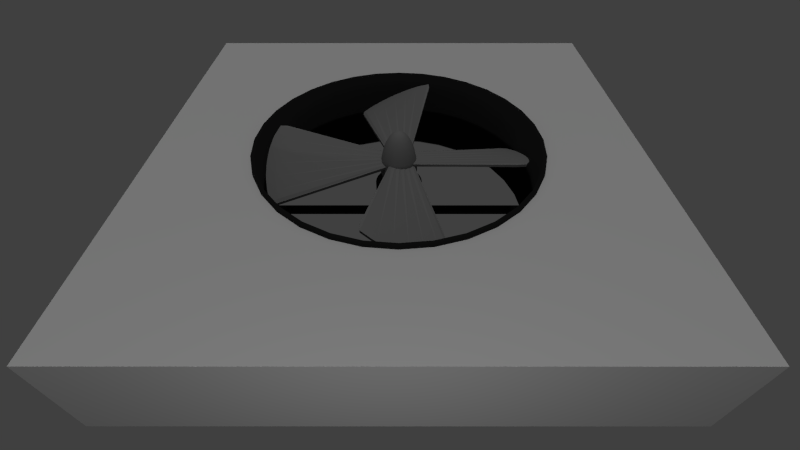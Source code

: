 # Source: pervane3.blend  (saved by Blender 2.66.1; exported with 4.5.12 LTS)
import bpy
from mathutils import Matrix  # noqa: F401  (used for matrix-valued properties, if any)

bpy.ops.wm.read_factory_settings(use_empty=True)
scene = bpy.context.scene
scene.name = 'Scene'

# ---- collections
col_collection_1 = bpy.data.collections.new('Collection 1'); scene.collection.children.link(col_collection_1)

# ---- materials (node trees are filled in below, after node groups)
mat_yuva = bpy.data.materials.new('yuva')
mat_yuva.alpha_threshold = 0.0
mat_yuva.use_transparent_shadow = False
mat_yuva.diffuse_color = (0.01599, 0.01599, 0.01599, 1.0)
mat_yuva.roughness = 0.5
mat_yuva.line_color = (0.0, 0.0, 0.0, 1.0)
mat_pervane = bpy.data.materials.new('pervane')
mat_pervane.alpha_threshold = 0.0
mat_pervane.use_transparent_shadow = False
mat_pervane.diffuse_color = (0.2529, 0.2529, 0.2529, 1.0)
mat_pervane.roughness = 0.5
mat_pervane.line_color = (0.0, 0.0, 0.0, 1.0)

# ---- material node trees

# ---- world
world_world = bpy.data.worlds.new('World'); scene.world = world_world
world_world.color = (0.05088, 0.05088, 0.05088)
world_world.use_sun_shadow = False
world_world.sun_shadow_jitter_overblur = 0.0
world_world.cycles.sampling_method = 'MANUAL'
world_world.cycles.sample_map_resolution = 256

# ---- cameras
cam_camera = bpy.data.cameras.new('Camera')
cam_camera.clip_end = 100.0
cam_camera.lens = 35.0
cam_camera.sensor_width = 64.0
cam_camera.sensor_height = 18.0
cam_camera.ortho_scale = 7.314
cam_camera.dof.focus_distance = 0.0
cam_camera.dof.aperture_fstop = 128.0

# ---- lights
light_point_001 = bpy.data.lights.new('Point.001', 'POINT')
light_point_001.transmission_factor = 0.0
light_point_001.energy = 100.0
light_point_001.shadow_buffer_clip_start = 0.5
light_point_001.shadow_soft_size = 0.1
light_point_001.shadow_maximum_resolution = 0.006
light_point_001.use_absolute_resolution = True
light_point_001.cycles.use_multiple_importance_sampling = False
light_sun = bpy.data.lights.new('Sun', 'SUN')
light_sun.transmission_factor = 0.0
light_sun.angle = 0.1993
light_sun.energy = 0.5
light_sun.shadow_buffer_clip_start = 0.5
light_sun.shadow_soft_size = 0.1
light_sun.shadow_cascade_max_distance = 1000.0
light_sun.cycles.use_multiple_importance_sampling = False

# ---- meshes
me_cube = bpy.data.meshes.new('Cube')
me_cube.from_pydata([(-1.0, 0.663, -1.0), (-1.0, 0.663, 1.0), (-1.0, 1.0, 1.0), (-1.0, 1.0, -1.0), (-1.0, -0.716, -1.0), (-1.0, -0.716, 1.0), (-0.657, 0.663, 1.0), (-0.657, 1.0, 1.0), (-0.657, 1.0, -1.0), (-0.657, 0.663, -1.0), (-1.0, -1.0, -1.0), (-1.0, -1.0, 1.0), (-0.657, -0.716, 1.0), (-0.657, -0.716, -1.0), (0.651, 0.663, 1.0), (0.651, 1.0, 1.0), (0.651, 1.0, -1.0), (0.651, 0.663, -1.0), (-0.657, -1.0, -1.0), (-0.657, -1.0, 1.0), (0.651, -0.716, 1.0), (-1.955e-07, -0.6, 1.0), (0.1171, -0.5885, 1.0), (0.2296, -0.5543, 1.0), (-0.1171, -0.5885, 1.0), (-0.2296, -0.5543, 1.0), (-0.3333, -0.4989, 1.0), (-0.4243, -0.4243, 1.0), (-0.4989, -0.3333, 1.0), (-0.5543, -0.2296, 1.0), (-0.5885, -0.1171, 1.0), (-0.6, 5.794e-07, 1.0), (-0.5885, 0.1171, 1.0), (-0.5543, 0.2296, 1.0), (-0.4989, 0.3333, 1.0), (-0.4243, 0.4243, 1.0), (-0.3333, 0.4989, 1.0), (-0.2296, 0.5543, 1.0), (-0.1171, 0.5885, 1.0), (0.0, 0.6, 1.0), (0.1171, 0.5885, 1.0), (0.2296, 0.5543, 1.0), (0.3333, 0.4989, 1.0), (0.4243, 0.4243, 1.0), (0.4989, 0.3333, 1.0), (0.5543, 0.2296, 1.0), (0.5885, 0.1171, 1.0), (0.6, 4.53e-08, 1.0), (0.5885, -0.1171, 1.0), (0.5543, -0.2296, 1.0), (0.4989, -0.3333, 1.0), (0.4243, -0.4243, 1.0), (0.3333, -0.4989, 1.0), (-0.6, 5.794e-07, -1.0), (-0.5885, 0.1171, -1.0), (-0.5543, 0.2296, -1.0), (-0.5885, -0.1171, -1.0), (-0.5543, -0.2296, -1.0), (-0.4989, -0.3333, -1.0), (-0.4243, -0.4243, -1.0), (-0.3333, -0.4989, -1.0), (-0.2296, -0.5543, -1.0), (-0.1171, -0.5885, -1.0), (0.651, -0.716, -1.0), (-0.4989, 0.3333, -1.0), (-1.955e-07, -0.6, -1.0), (0.1171, -0.5885, -1.0), (0.2296, -0.5543, -1.0), (0.3333, -0.4989, -1.0), (0.4243, -0.4243, -1.0), (0.4989, -0.3333, -1.0), (0.5543, -0.2296, -1.0), (0.5885, -0.1171, -1.0), (0.6, 4.53e-08, -1.0), (0.5885, 0.1171, -1.0), (0.5543, 0.2296, -1.0), (0.4989, 0.3333, -1.0), (0.4243, 0.4243, -1.0), (0.3333, 0.4989, -1.0), (0.2296, 0.5543, -1.0), (0.1171, 0.5885, -1.0), (0.0, 0.6, -1.0), (-0.1171, 0.5885, -1.0), (-0.2296, 0.5543, -1.0), (-0.3333, 0.4989, -1.0), (-0.4243, 0.4243, -1.0), (1.0, 0.663, 1.0), (1.0, 1.0, 1.0), (1.0, 1.0, -1.0), (1.0, 0.663, -1.0), (0.651, -1.0, -1.0), (0.651, -1.0, 1.0), (1.0, -0.716, 1.0), (1.0, -0.716, -1.0), (1.0, -1.0, -1.0), (1.0, -1.0, 1.0)], [], [(0, 1, 2, 3), (87, 88, 16, 15), (95, 94, 93, 92), (18, 19, 11, 10), (16, 88, 89, 17), (7, 2, 1, 6), (15, 16, 8, 7), (91, 90, 94, 95), (8, 16, 17, 9), (87, 15, 14, 86), (19, 18, 90, 91), (0, 9, 13, 4), (7, 8, 3, 2), (86, 14, 20, 92), (6, 1, 5, 12), (17, 89, 93, 63), (9, 0, 3, 8), (15, 7, 6, 14), (85, 64, 9), (9, 84, 85), (9, 83, 84), (9, 82, 83), (9, 81, 82), (9, 17, 81), (17, 80, 81), (17, 79, 80), (17, 78, 79), (17, 77, 78), (17, 76, 77), (17, 75, 76), (17, 74, 75), (17, 73, 74), (17, 63, 73), (63, 72, 73), (63, 71, 72), (63, 70, 71), (63, 69, 70), (63, 68, 69), (63, 67, 68), (63, 66, 67), (63, 65, 66), (63, 13, 62, 65), (64, 55, 9), (13, 61, 62), (13, 60, 61), (13, 59, 60), (13, 58, 59), (13, 57, 58), (13, 56, 57), (13, 53, 56), (55, 54, 9), (54, 53, 9), (13, 9, 53), (86, 89, 88, 87), (52, 23, 20), (20, 51, 52), (20, 50, 51), (20, 49, 50), (20, 48, 49), (20, 47, 48), (20, 14, 47), (14, 46, 47), (14, 45, 46), (14, 44, 45), (14, 43, 44), (14, 42, 43), (14, 41, 42), (14, 40, 41), (14, 39, 40), (14, 6, 39), (6, 38, 39), (6, 37, 38), (6, 36, 37), (6, 35, 36), (6, 34, 35), (6, 33, 34), (6, 32, 33), (6, 31, 32), (6, 12, 31), (12, 30, 31), (12, 29, 30), (12, 28, 29), (12, 27, 28), (12, 26, 27), (12, 25, 26), (12, 24, 25), (12, 20, 21, 24), (22, 21, 20), (23, 22, 20), (1, 0, 4, 5), (20, 12, 19, 91), (92, 93, 89, 86), (63, 93, 94, 90), (12, 5, 11, 19), (13, 63, 90, 18), (92, 20, 91, 95), (10, 11, 5, 4), (4, 13, 18, 10), (80, 40, 39, 81), (79, 41, 40, 80), (78, 42, 41, 79), (77, 43, 42, 78), (76, 44, 43, 77), (75, 45, 44, 76), (74, 46, 45, 75), (73, 47, 46, 74), (72, 48, 47, 73), (71, 49, 48, 72), (70, 50, 49, 71), (69, 51, 50, 70), (68, 52, 51, 69), (67, 23, 52, 68), (66, 22, 23, 67), (65, 21, 22, 66), (62, 24, 21, 65), (61, 25, 24, 62), (60, 26, 25, 61), (59, 27, 26, 60), (58, 28, 27, 59), (57, 29, 28, 58), (56, 30, 29, 57), (53, 31, 30, 56), (54, 32, 31, 53), (55, 33, 32, 54), (64, 34, 33, 55), (85, 35, 34, 64), (84, 36, 35, 85), (83, 37, 36, 84), (38, 82, 81, 39), (82, 38, 37, 83)])
me_cube.use_remesh_preserve_volume = False
me_cube.use_remesh_preserve_attributes = False
me_cube.use_mirror_vertex_groups = False
me_cube.update()
me_cube_005 = bpy.data.meshes.new('Cube.005')
me_cube_005.from_pydata([(0.03333, -30.0, -1.0), (-0.03333, -30.0, -1.0), (-0.03333, 30.0, -1.0), (0.03333, 30.0, -1.0), (0.03333, -30.0, 1.0), (-0.03333, -30.0, 1.0), (-0.03333, 30.0, 1.0), (0.03333, 30.0, 1.0), (-1.0, -1.0, -1.0), (-1.0, 1.0, -1.0), (1.0, 1.0, -1.0), (1.0, -1.0, -1.0), (-1.0, -1.0, 1.0), (-1.0, 1.0, 1.0), (1.0, 1.0, 1.0), (1.0, -1.0, 1.0), (-0.001208, 30.0, -0.1729), (-0.001208, 30.0, 39.83), (0.1939, 29.42, -0.1729), (0.1939, 29.42, 39.83), (0.3815, 27.72, -0.1729), (0.3815, 27.72, 39.83), (0.5544, 24.94, -0.1729), (0.5544, 24.94, 39.83), (0.7059, 21.21, -0.1729), (0.7059, 21.21, 39.83), (0.8303, 16.67, -0.1729), (0.8303, 16.67, 39.83), (0.9227, 11.48, -0.1729), (0.9227, 11.48, 39.83), (0.9796, 5.853, -0.1729), (0.9796, 5.853, 39.83), (0.9988, 2.265e-06, -0.1729), (0.9988, 2.265e-06, 39.83), (0.9796, -5.853, -0.1729), (0.9796, -5.853, 39.83), (0.9227, -11.48, -0.1729), (0.9227, -11.48, 39.83), (0.8303, -16.67, -0.1729), (0.8303, -16.67, 39.83), (0.7059, -21.21, -0.1729), (0.7059, -21.21, 39.83), (0.5544, -24.94, -0.1729), (0.5544, -24.94, 39.83), (0.3815, -27.72, -0.1729), (0.3815, -27.72, 39.83), (0.1939, -29.42, -0.1729), (0.1939, -29.42, 39.83), (-0.001208, -30.0, -0.1729), (-0.001208, -30.0, 39.83), (-0.1963, -29.42, -0.1729), (-0.1963, -29.42, 39.83), (-0.3839, -27.72, -0.1729), (-0.3839, -27.72, 39.83), (-0.5568, -24.94, -0.1729), (-0.5568, -24.94, 39.83), (-0.7083, -21.21, -0.1729), (-0.7083, -21.21, 39.83), (-0.8327, -16.67, -0.1729), (-0.8327, -16.67, 39.83), (-0.9251, -11.48, -0.1729), (-0.9251, -11.48, 39.83), (-0.982, -5.853, -0.1729), (-0.982, -5.853, 39.83), (-1.001, 2.897e-05, -0.1729), (-1.001, 2.897e-05, 39.83), (-0.982, 5.853, -0.1729), (-0.982, 5.853, 39.83), (-0.9251, 11.48, -0.1729), (-0.9251, 11.48, 39.83), (-0.8327, 16.67, -0.1729), (-0.8327, 16.67, 39.83), (-0.7083, 21.21, -0.1729), (-0.7083, 21.21, 39.83), (-0.5568, 24.94, -0.1729), (-0.5568, 24.94, 39.83), (-0.3839, 27.72, -0.1729), (-0.3839, 27.72, 39.83), (-0.1963, 29.42, -0.1729), (-0.1963, 29.42, 39.83), (-0.001208, 29.23, 39.83), (0.1889, 28.67, 39.83), (0.3717, 27.01, 39.83), (0.5402, 24.31, 39.83), (0.6878, 20.67, 39.83), (0.809, 16.24, 39.83), (0.8991, 11.19, 39.83), (0.9545, 5.703, 39.83), (0.9732, 2.425e-06, 39.83), (0.9545, -5.703, 39.83), (0.8991, -11.19, 39.83), (0.809, -16.24, 39.83), (0.6878, -20.67, 39.83), (0.5402, -24.31, 39.83), (0.3717, -27.01, 39.83), (0.1889, -28.67, 39.83), (-0.001208, -29.23, 39.83), (-0.1913, -28.67, 39.83), (-0.3741, -27.01, 39.83), (-0.5426, -24.31, 39.83), (-0.6903, -20.67, 39.83), (-0.8114, -16.24, 39.83), (-0.9015, -11.19, 39.83), (-0.9569, -5.703, 39.83), (-0.9757, 2.845e-05, 39.83), (-0.9569, 5.703, 39.83), (-0.9015, 11.19, 39.83), (-0.8114, 16.24, 39.83), (-0.6903, 20.67, 39.83), (-0.5426, 24.31, 39.83), (-0.3741, 27.01, 39.83), (-0.1913, 28.67, 39.83), (-0.1913, 28.67, -0.1729), (-0.3741, 27.01, -0.1729), (-0.5426, 24.31, -0.1729), (-0.6903, 20.67, -0.1729), (-0.8114, 16.24, -0.1729), (-0.9015, 11.19, -0.1729), (-0.9569, 5.703, -0.1729), (-0.9757, 2.845e-05, -0.1729), (-0.9569, -5.703, -0.1729), (-0.9015, -11.19, -0.1729), (-0.8114, -16.24, -0.1729), (-0.6903, -20.67, -0.1729), (-0.5426, -24.31, -0.1729), (-0.3741, -27.01, -0.1729), (-0.1913, -28.67, -0.1729), (-0.001208, -29.23, -0.1729), (0.1889, -28.67, -0.1729), (0.3717, -27.01, -0.1729), (0.5402, -24.31, -0.1729), (0.6878, -20.67, -0.1729), (0.809, -16.24, -0.1729), (0.8991, -11.19, -0.1729), (0.9545, -5.703, -0.1729), (0.9732, 2.425e-06, -0.1729), (0.9545, 5.703, -0.1729), (0.8991, 11.19, -0.1729), (0.809, 16.24, -0.1729), (0.6878, 20.67, -0.1729), (0.5402, 24.31, -0.1729), (0.3717, 27.01, -0.1729), (0.1889, 28.67, -0.1729), (-0.001208, 29.23, -0.1729), (-0.08618, 2.542e-07, 19.47), (-0.08453, 0.5044, 19.47), (-0.07962, 0.9894, 19.47), (-0.07166, 1.436, 19.47), (-0.06094, 1.828, 19.47), (-0.04788, 2.15, 19.47), (-0.03298, 2.389, 19.47), (-0.01681, 2.536, 19.47), (4.14e-08, 2.586, 19.47), (0.01681, 2.536, 19.47), (0.03298, 2.389, 19.47), (0.04788, 2.15, 19.47), (0.06094, 1.828, 19.47), (0.07166, 1.436, 19.47), (0.07962, 0.9894, 19.47), (0.08453, 0.5044, 19.47), (0.08618, -1.545e-08, 19.47), (0.08453, -0.5044, 19.47), (0.07962, -0.9894, 19.47), (0.07166, -1.436, 19.47), (0.06094, -1.828, 19.47), (0.04788, -2.15, 19.47), (0.03298, -2.389, 19.47), (0.01681, -2.536, 19.47), (2.598e-08, -2.586, 19.47), (-0.01681, -2.536, 19.47), (-0.03298, -2.389, 19.47), (-0.04788, -2.15, 19.47), (-0.06094, -1.828, 19.47), (-0.07166, -1.436, 19.47), (-0.07962, -0.9894, 19.47), (-0.08453, -0.5044, 19.47), (-0.1717, -1.254e-07, 17.56), (-0.1684, 1.005, 17.56), (-0.1586, 1.971, 17.56), (-0.1427, 2.861, 17.56), (-0.1214, 3.642, 17.56), (-0.09537, 4.282, 17.56), (-0.06569, 4.758, 17.56), (-0.03349, 5.051, 17.56), (5.117e-08, 5.15, 17.56), (0.03349, 5.051, 17.56), (0.06569, 4.758, 17.56), (0.09537, 4.282, 17.56), (0.1214, 3.642, 17.56), (0.1427, 2.861, 17.56), (0.1586, 1.971, 17.56), (0.1684, 1.005, 17.56), (0.1717, -6.626e-07, 17.56), (0.1684, -1.005, 17.56), (0.1586, -1.971, 17.56), (0.1427, -2.861, 17.56), (0.1214, -3.642, 17.56), (0.09537, -4.282, 17.56), (0.06569, -4.758, 17.56), (0.03349, -5.051, 17.56), (2.047e-08, -5.15, 17.56), (-0.03349, -5.051, 17.56), (-0.06569, -4.758, 17.56), (-0.09537, -4.282, 17.56), (-0.1214, -3.642, 17.56), (-0.1427, -2.861, 17.56), (-0.1586, -1.971, 17.56), (-0.1684, -1.005, 17.56), (-0.1717, -1.254e-07, 3.31), (-0.1684, 1.005, 3.31), (-0.1586, 1.971, 3.31), (-0.1427, 2.861, 3.31), (-0.1214, 3.642, 3.31), (-0.09537, 4.282, 3.31), (-0.06569, 4.758, 3.31), (-0.03349, 5.051, 3.31), (4.775e-08, 5.15, 3.31), (0.03349, 5.051, 3.31), (0.06569, 4.758, 3.31), (0.09537, 4.282, 3.31), (0.1214, 3.642, 3.31), (0.1427, 2.861, 3.31), (0.1586, 1.971, 3.31), (0.1684, 1.005, 3.31), (0.1717, -6.626e-07, 3.31), (0.1684, -1.005, 3.31), (0.1586, -1.971, 3.31), (0.1427, -2.861, 3.31), (0.1214, -3.642, 3.31), (0.09537, -4.282, 3.31), (0.06569, -4.758, 3.31), (0.03349, -5.051, 3.31), (1.705e-08, -5.15, 3.31), (-0.03349, -5.051, 3.31), (-0.06569, -4.758, 3.31), (-0.09537, -4.282, 3.31), (-0.1214, -3.642, 3.31), (-0.1427, -2.861, 3.31), (-0.1586, -1.971, 3.31), (-0.1684, -1.005, 3.31), (-0.0981, 2.285e-07, 0.5005), (-0.09621, 0.5741, 0.5005), (-0.09063, 1.126, 0.5005), (-0.08156, 1.635, 0.5005), (-0.06936, 2.081, 0.5005), (-0.0545, 2.447, 0.5005), (-0.03754, 2.719, 0.5005), (-0.01914, 2.886, 0.5005), (4.197e-08, 2.943, 0.5005), (0.01914, 2.886, 0.5005), (0.03754, 2.719, 0.5005), (0.0545, 2.447, 0.5005), (0.06936, 2.081, 0.5005), (0.08156, 1.635, 0.5005), (0.09063, 1.126, 0.5005), (0.09621, 0.5741, 0.5005), (0.0981, -7.849e-08, 0.5005), (0.09621, -0.5741, 0.5005), (0.09063, -1.126, 0.5005), (0.08156, -1.635, 0.5005), (0.06936, -2.081, 0.5005), (0.0545, -2.447, 0.5005), (0.03754, -2.719, 0.5005), (0.01914, -2.886, 0.5005), (2.443e-08, -2.943, 0.5005), (-0.01914, -2.886, 0.5005), (-0.03754, -2.719, 0.5005), (-0.0545, -2.447, 0.5005), (-0.06936, -2.081, 0.5005), (-0.08156, -1.635, 0.5005), (-0.09063, -1.126, 0.5005), (-0.09621, -0.5741, 0.5005), (-0.03527, 4.804e-07, 19.47), (-0.0346, 0.2064, 19.47), (-0.03259, 0.405, 19.47), (-0.02933, 0.5879, 19.47), (-0.02494, 0.7483, 19.47), (-0.0196, 0.8799, 19.47), (-0.0135, 0.9777, 19.47), (-0.006882, 1.038, 19.47), (3.557e-08, 1.058, 19.47), (0.006882, 1.038, 19.47), (0.0135, 0.9777, 19.47), (0.0196, 0.8799, 19.47), (0.02494, 0.7483, 19.47), (0.02933, 0.5879, 19.47), (0.03259, 0.405, 19.47), (0.0346, 0.2064, 19.47), (0.03527, 3.7e-07, 19.47), (0.0346, -0.2064, 19.47), (0.03259, -0.405, 19.47), (0.02933, -0.5879, 19.47), (0.02494, -0.7483, 19.47), (0.0196, -0.8799, 19.47), (0.0135, -0.9777, 19.47), (0.006882, -1.038, 19.47), (2.927e-08, -1.058, 19.47), (-0.006882, -1.038, 19.47), (-0.0135, -0.9777, 19.47), (-0.0196, -0.8799, 19.47), (-0.02494, -0.7483, 19.47), (-0.02933, -0.5879, 19.47), (-0.03259, -0.405, 19.47), (-0.0346, -0.2064, 19.47), (-0.03527, 4.804e-07, 21.21), (-0.0346, 0.2064, 21.21), (-0.03259, 0.405, 21.21), (-0.02933, 0.5879, 21.21), (-0.02494, 0.7483, 21.21), (-0.0196, 0.8799, 21.21), (-0.0135, 0.9777, 21.21), (-0.006882, 1.038, 21.21), (3.742e-08, 1.058, 21.21), (0.006882, 1.038, 21.21), (0.0135, 0.9777, 21.21), (0.0196, 0.8799, 21.21), (0.02494, 0.7483, 21.21), (0.02933, 0.5879, 21.21), (0.03259, 0.405, 21.21), (0.0346, 0.2064, 21.21), (0.03527, 3.7e-07, 21.21), (0.0346, -0.2064, 21.21), (0.03259, -0.405, 21.21), (0.02933, -0.5879, 21.21), (0.02494, -0.7483, 21.21), (0.0196, -0.8799, 21.21), (0.0135, -0.9777, 21.21), (0.006882, -1.038, 21.21), (3.111e-08, -1.058, 21.21), (-0.006882, -1.038, 21.21), (-0.0135, -0.9777, 21.21), (-0.0196, -0.8799, 21.21), (-0.02494, -0.7483, 21.21), (-0.02933, -0.5879, 21.21), (-0.03259, -0.405, 21.21), (-0.0346, -0.2064, 21.21)], [(105, 64)], [(4, 5, 1, 0), (5, 6, 2, 1), (6, 7, 3, 2), (7, 4, 0, 3), (0, 1, 2, 3), (7, 6, 5, 4), (12, 13, 9, 8), (13, 14, 10, 9), (14, 15, 11, 10), (15, 12, 8, 11), (8, 9, 10, 11), (15, 14, 13, 12), (16, 17, 19, 18), (18, 19, 21, 20), (20, 21, 23, 22), (22, 23, 25, 24), (24, 25, 27, 26), (26, 27, 29, 28), (28, 29, 31, 30), (30, 31, 33, 32), (32, 33, 35, 34), (34, 35, 37, 36), (36, 37, 39, 38), (38, 39, 41, 40), (40, 41, 43, 42), (42, 43, 45, 44), (44, 45, 47, 46), (46, 47, 49, 48), (48, 49, 51, 50), (50, 51, 53, 52), (52, 53, 55, 54), (54, 55, 57, 56), (56, 57, 59, 58), (58, 59, 61, 60), (60, 61, 63, 62), (62, 63, 65, 64), (64, 65, 67, 66), (66, 67, 69, 68), (68, 69, 71, 70), (70, 71, 73, 72), (72, 73, 75, 74), (74, 75, 77, 76), (31, 29, 86, 87), (78, 79, 17, 16), (76, 77, 79, 78), (104, 103, 120, 119), (69, 67, 105, 106), (45, 43, 93, 94), (21, 19, 81, 82), (59, 57, 100, 101), (35, 33, 88, 89), (73, 71, 107, 108), (49, 47, 95, 96), (25, 23, 83, 84), (63, 61, 102, 103), (19, 17, 80, 81), (39, 37, 90, 91), (77, 75, 109, 110), (53, 51, 97, 98), (29, 27, 85, 86), (67, 65, 104, 105), (43, 41, 92, 93), (17, 79, 111, 80), (57, 55, 99, 100), (33, 31, 87, 88), (71, 69, 106, 107), (47, 45, 94, 95), (23, 21, 82, 83), (61, 59, 101, 102), (37, 35, 89, 90), (75, 73, 108, 109), (51, 49, 96, 97), (27, 25, 84, 85), (65, 63, 103, 104), (41, 39, 91, 92), (79, 77, 110, 111), (55, 53, 98, 99), (109, 108, 115, 114), (83, 82, 141, 140), (88, 87, 136, 135), (93, 92, 131, 130), (98, 97, 126, 125), (103, 102, 121, 120), (108, 107, 116, 115), (82, 81, 142, 141), (87, 86, 137, 136), (92, 91, 132, 131), (97, 96, 127, 126), (102, 101, 122, 121), (107, 106, 117, 116), (80, 111, 112, 143), (81, 80, 143, 142), (86, 85, 138, 137), (91, 90, 133, 132), (96, 95, 128, 127), (101, 100, 123, 122), (106, 105, 118, 117), (111, 110, 113, 112), (85, 84, 139, 138), (90, 89, 134, 133), (95, 94, 129, 128), (100, 99, 124, 123), (105, 104, 119, 118), (110, 109, 114, 113), (84, 83, 140, 139), (89, 88, 135, 134), (94, 93, 130, 129), (99, 98, 125, 124), (137, 28, 30, 136), (138, 26, 28, 137), (139, 24, 26, 138), (140, 22, 24, 139), (141, 20, 22, 140), (142, 18, 20, 141), (143, 16, 18, 142), (112, 78, 16, 143), (113, 76, 78, 112), (114, 74, 76, 113), (115, 72, 74, 114), (116, 70, 72, 115), (117, 68, 70, 116), (118, 66, 68, 117), (119, 64, 66, 118), (120, 62, 64, 119), (121, 60, 62, 120), (122, 58, 60, 121), (123, 56, 58, 122), (124, 54, 56, 123), (125, 52, 54, 124), (126, 50, 52, 125), (127, 48, 50, 126), (128, 46, 48, 127), (129, 44, 46, 128), (130, 42, 44, 129), (131, 40, 42, 130), (132, 38, 40, 131), (133, 36, 38, 132), (134, 34, 36, 133), (135, 32, 34, 134), (136, 30, 32, 135), (170, 169, 297, 298), (168, 169, 201, 200), (203, 204, 236, 235), (163, 164, 196, 195), (158, 159, 191, 190), (153, 154, 186, 185), (148, 149, 181, 180), (174, 175, 207, 206), (169, 170, 202, 201), (164, 165, 197, 196), (159, 160, 192, 191), (154, 155, 187, 186), (149, 150, 182, 181), (144, 145, 177, 176), (175, 144, 176, 207), (170, 171, 203, 202), (165, 166, 198, 197), (160, 161, 193, 192), (155, 156, 188, 187), (150, 151, 183, 182), (145, 146, 178, 177), (171, 172, 204, 203), (166, 167, 199, 198), (161, 162, 194, 193), (156, 157, 189, 188), (151, 152, 184, 183), (146, 147, 179, 178), (172, 173, 205, 204), (167, 168, 200, 199), (162, 163, 195, 194), (157, 158, 190, 189), (152, 153, 185, 184), (147, 148, 180, 179), (173, 174, 206, 205), (238, 239, 271, 270), (198, 199, 231, 230), (193, 194, 226, 225), (188, 189, 221, 220), (183, 184, 216, 215), (178, 179, 211, 210), (204, 205, 237, 236), (199, 200, 232, 231), (194, 195, 227, 226), (189, 190, 222, 221), (184, 185, 217, 216), (179, 180, 212, 211), (205, 206, 238, 237), (200, 201, 233, 232), (195, 196, 228, 227), (190, 191, 223, 222), (185, 186, 218, 217), (180, 181, 213, 212), (206, 207, 239, 238), (201, 202, 234, 233), (196, 197, 229, 228), (191, 192, 224, 223), (186, 187, 219, 218), (181, 182, 214, 213), (176, 177, 209, 208), (207, 176, 208, 239), (202, 203, 235, 234), (197, 198, 230, 229), (192, 193, 225, 224), (187, 188, 220, 219), (182, 183, 215, 214), (177, 178, 210, 209), (241, 242, 243, 244, 245, 246, 247, 248, 249, 250, 251, 252, 253, 254, 255, 256, 257, 258, 259, 260, 261, 262, 263, 264, 265, 266, 267, 268, 269, 270, 271, 240), (233, 234, 266, 265), (228, 229, 261, 260), (223, 224, 256, 255), (218, 219, 251, 250), (213, 214, 246, 245), (208, 209, 241, 240), (239, 208, 240, 271), (234, 235, 267, 266), (229, 230, 262, 261), (224, 225, 257, 256), (219, 220, 252, 251), (214, 215, 247, 246), (209, 210, 242, 241), (235, 236, 268, 267), (230, 231, 263, 262), (225, 226, 258, 257), (220, 221, 253, 252), (215, 216, 248, 247), (210, 211, 243, 242), (236, 237, 269, 268), (231, 232, 264, 263), (226, 227, 259, 258), (221, 222, 254, 253), (216, 217, 249, 248), (211, 212, 244, 243), (237, 238, 270, 269), (232, 233, 265, 264), (227, 228, 260, 259), (222, 223, 255, 254), (217, 218, 250, 249), (212, 213, 245, 244), (275, 274, 306, 307), (165, 164, 292, 293), (160, 159, 287, 288), (155, 154, 282, 283), (150, 149, 277, 278), (145, 144, 272, 273), (144, 175, 303, 272), (171, 170, 298, 299), (166, 165, 293, 294), (161, 160, 288, 289), (156, 155, 283, 284), (151, 150, 278, 279), (146, 145, 273, 274), (172, 171, 299, 300), (167, 166, 294, 295), (162, 161, 289, 290), (157, 156, 284, 285), (152, 151, 279, 280), (147, 146, 274, 275), (173, 172, 300, 301), (168, 167, 295, 296), (163, 162, 290, 291), (158, 157, 285, 286), (153, 152, 280, 281), (148, 147, 275, 276), (174, 173, 301, 302), (169, 168, 296, 297), (164, 163, 291, 292), (159, 158, 286, 287), (154, 153, 281, 282), (149, 148, 276, 277), (175, 174, 302, 303), (306, 305, 304, 335, 334, 333, 332, 331, 330, 329, 328, 327, 326, 325, 324, 323, 322, 321, 320, 319, 318, 317, 316, 315, 314, 313, 312, 311, 310, 309, 308, 307), (301, 300, 332, 333), (296, 295, 327, 328), (291, 290, 322, 323), (286, 285, 317, 318), (281, 280, 312, 313), (276, 275, 307, 308), (302, 301, 333, 334), (297, 296, 328, 329), (292, 291, 323, 324), (287, 286, 318, 319), (282, 281, 313, 314), (277, 276, 308, 309), (303, 302, 334, 335), (298, 297, 329, 330), (293, 292, 324, 325), (288, 287, 319, 320), (283, 282, 314, 315), (278, 277, 309, 310), (273, 272, 304, 305), (272, 303, 335, 304), (299, 298, 330, 331), (294, 293, 325, 326), (289, 288, 320, 321), (284, 283, 315, 316), (279, 278, 310, 311), (274, 273, 305, 306), (300, 299, 331, 332), (295, 294, 326, 327), (290, 289, 321, 322), (285, 284, 316, 317), (280, 279, 311, 312)])
me_cube_005.polygons.foreach_set('use_smooth', [0, 0, 0, 0, 0, 0, 0, 0, 0, 0, 0, 0, 1, 1, 1, 1, 1, 1, 1, 1, 1, 1, 1, 1, 1, 1, 1, 1, 1, 1, 1, 1, 1, 1, 1, 1, 1, 1, 1, 1, 1, 1, 1, 1, 1, 1, 1, 1, 1, 1, 1, 1, 1, 1, 1, 1, 1, 1, 1, 1, 1, 1, 1, 1, 1, 1, 1, 1, 1, 1, 1, 1, 1, 1, 1, 1, 1, 1, 1, 1, 1, 1, 1, 1, 1, 1, 1, 1, 1, 1, 1, 1, 1, 1, 1, 1, 1, 1, 1, 1, 1, 1, 1, 1, 1, 1, 1, 1, 1, 1, 1, 1, 1, 1, 1, 1, 1, 1, 1, 1, 1, 1, 1, 1, 1, 1, 1, 1, 1, 1, 1, 1, 1, 1, 1, 1, 1, 1, 1, 1, 1, 1, 1, 1, 1, 1, 1, 1, 1, 1, 1, 1, 1, 1, 1, 1, 1, 1, 1, 1, 1, 1, 1, 1, 1, 1, 1, 1, 1, 1, 1, 1, 1, 1, 1, 1, 1, 1, 1, 1, 1, 1, 1, 1, 1, 1, 1, 1, 1, 1, 1, 1, 1, 1, 1, 1, 1, 1, 1, 1, 1, 1, 1, 1, 1, 1, 1, 1, 1, 1, 1, 1, 1, 1, 1, 1, 1, 1, 1, 1, 1, 1, 1, 1, 1, 1, 1, 1, 1, 1, 1, 1, 1, 1, 1, 1, 1, 1, 1, 1, 1, 1, 1, 1, 1, 1, 1, 1, 1, 1, 1, 1, 1, 1, 1, 1, 1, 1, 1, 1, 1, 1, 1, 1, 1, 1, 1, 1, 1, 1, 1, 1, 1, 1, 1, 1, 1, 1, 1, 1, 1, 1, 1, 1, 1, 1, 1, 1, 1, 1, 1, 1, 1, 1, 1, 1, 1, 1, 1, 1, 1, 1])
me_cube_005.materials.append(mat_yuva)
me_cube_005.use_remesh_preserve_volume = False
me_cube_005.use_remesh_preserve_attributes = False
me_cube_005.use_mirror_vertex_groups = False
me_cube_005.update()
me_sphere = bpy.data.meshes.new('Sphere')
me_sphere.from_pydata([(6.539, -1.127, 0.531), (6.539, -1.127, 0.5879), (6.27, -1.657, 0.6894), (6.27, -1.657, 0.6324), (5.886, -1.682, 0.6321), (5.886, -1.682, 0.6835), (0.4735, -0.4711, 0.3257), (0.4735, -0.4711, 0.2703), (0.1677, 0.6213, 0.2364), (0.1677, 0.6213, 0.3191), (0.1677, 0.636, 0.3191), (0.1677, 0.636, 0.2364), (0.4027, 0.7949, 0.2298), (0.4027, 0.7949, 0.2923), (6.036, 2.534, -0.1096), (6.036, 2.534, -0.1662), (0.3692, -0.3359, 0.236), (6.112, -1.067, 0.4908), (5.897, -1.538, 0.5789), (0.2999, -0.3359, 0.2365), (6.112, -1.067, 0.5908), (0.3692, -0.3359, 0.336), (0.2999, -0.3359, 0.3365), (5.897, -1.538, 0.6789), (6.35, 2.518, -0.1666), (6.35, 2.518, -0.1096), (6.577, 1.989, -0.008258), (6.577, 1.989, -0.0652), (6.64, 1.789, -0.02696), (6.64, 1.789, 0.02988), (6.748, 1.26, 0.1312), (6.748, 1.26, 0.07432), (6.774, 1.06, 0.1126), (6.774, 1.06, 0.1694), (6.805, 0.531, 0.2706), (6.805, 0.531, 0.2138), (6.804, 0.331, 0.2521), (6.804, 0.331, 0.3089), (6.766, -0.1981, 0.4102), (6.766, -0.1981, 0.3534), (6.736, -0.398, 0.3916), (6.736, -0.398, 0.4484), (6.612, -0.9272, 0.5497), (6.612, -0.9272, 0.4929), (0.1677, -0.311, 0.2369), (0.1677, -0.311, 0.3185), (0.1677, -0.3069, 0.3185), (0.1677, -0.3069, 0.2369), (0.1677, -0.1234, 0.2369), (0.1677, -0.1234, 0.3185), (0.1677, -0.1214, 0.3183), (0.1677, -0.1214, 0.2371), (0.1677, 0.06609, 0.2371), (0.1677, 0.06609, 0.3183), (0.1677, 0.06609, 0.3183), (0.1677, 0.06609, 0.2371), (0.1677, 0.2536, 0.2371), (0.1677, 0.2536, 0.3183), (0.1677, 0.2597, 0.319), (0.1677, 0.2597, 0.2365), (0.1677, 0.4351, 0.2365), (0.1677, 0.4351, 0.319), (0.1677, 0.4485, 0.3191), (0.1677, 0.4485, 0.2364), (0.2852, 0.6649, 0.2194), (5.952, 2.332, -0.1474), (6.12, 1.907, -0.06866), (0.3407, 0.6649, 0.2198), (0.3407, 0.4775, 0.2198), (6.17, 1.671, -0.02321), (6.265, 1.175, 0.06898), (0.4511, 0.4766, 0.221), (0.4511, 0.2879, 0.221), (6.276, 1.022, 0.09823), (6.313, 0.4579, 0.2036), (0.633, 0.2745, 0.2266), (0.633, 0.08318, 0.2266), (6.311, 0.3634, 0.2217), (6.281, -0.2165, 0.3301), (0.5103, 0.05309, 0.2341), (0.5103, -0.1365, 0.2341), (6.269, -0.3395, 0.3537), (6.163, -0.8722, 0.4533), (0.3692, -0.1454, 0.236), (5.952, 2.332, -0.04741), (0.2852, 0.6649, 0.3194), (0.3407, 0.6649, 0.3198), (6.12, 1.907, 0.03134), (6.17, 1.671, 0.07679), (0.3407, 0.4775, 0.3198), (0.4511, 0.4766, 0.321), (6.265, 1.175, 0.169), (6.276, 1.022, 0.1982), (0.4511, 0.2879, 0.321), (0.633, 0.2745, 0.3266), (6.313, 0.4579, 0.3036), (6.311, 0.3634, 0.3217), (0.633, 0.08318, 0.3266), (0.5103, 0.05309, 0.3341), (6.281, -0.2165, 0.4301), (6.269, -0.3395, 0.4537), (0.5103, -0.1365, 0.3341), (0.3692, -0.1454, 0.336), (6.163, -0.8722, 0.5533), (1.163, 6.623, 0.531), (1.163, 6.623, 0.5879), (1.693, 6.355, 0.6894), (1.693, 6.355, 0.6324), (1.718, 5.971, 0.6321), (1.718, 5.971, 0.6835), (0.5075, 0.5581, 0.3257), (0.5075, 0.5581, 0.2703), (-0.5849, 0.2523, 0.2364), (-0.5849, 0.2523, 0.3191), (-0.5996, 0.2523, 0.3191), (-0.5996, 0.2523, 0.2364), (-0.7586, 0.4873, 0.2298), (-0.7586, 0.4873, 0.2923), (-2.498, 6.12, -0.1096), (-2.498, 6.12, -0.1662), (0.3722, 0.4538, 0.236), (1.103, 6.196, 0.4908), (1.574, 5.981, 0.5789), (0.3722, 0.3845, 0.2365), (1.103, 6.196, 0.5908), (0.3722, 0.4538, 0.336), (0.3722, 0.3845, 0.3365), (1.574, 5.981, 0.6789), (-2.482, 6.435, -0.1666), (-2.482, 6.435, -0.1096), (-1.952, 6.662, -0.008258), (-1.952, 6.662, -0.0652), (-1.753, 6.725, -0.02696), (-1.753, 6.725, 0.02988), (-1.224, 6.832, 0.1312), (-1.224, 6.832, 0.07432), (-1.024, 6.859, 0.1126), (-1.024, 6.859, 0.1694), (-0.4946, 6.89, 0.2706), (-0.4946, 6.89, 0.2138), (-0.2946, 6.889, 0.2521), (-0.2946, 6.889, 0.3089), (0.2345, 6.851, 0.4102), (0.2345, 6.851, 0.3534), (0.4343, 6.82, 0.3916), (0.4343, 6.82, 0.4484), (0.9636, 6.697, 0.5497), (0.9636, 6.697, 0.4929), (0.3473, 0.2523, 0.2369), (0.3473, 0.2523, 0.3185), (0.3433, 0.2523, 0.3185), (0.3433, 0.2523, 0.2369), (0.1598, 0.2523, 0.2369), (0.1598, 0.2523, 0.3185), (0.1578, 0.2523, 0.3183), (0.1578, 0.2523, 0.2371), (-0.02972, 0.2523, 0.2371), (-0.02972, 0.2523, 0.3183), (-0.02972, 0.2523, 0.3183), (-0.02972, 0.2523, 0.2371), (-0.2172, 0.2523, 0.2371), (-0.2172, 0.2523, 0.3183), (-0.2233, 0.2523, 0.319), (-0.2233, 0.2523, 0.2365), (-0.3987, 0.2523, 0.2365), (-0.3987, 0.2523, 0.319), (-0.4121, 0.2523, 0.3191), (-0.4121, 0.2523, 0.2364), (-0.6286, 0.3698, 0.2194), (-2.295, 6.037, -0.1474), (-1.871, 6.204, -0.06866), (-0.6286, 0.4253, 0.2198), (-0.4411, 0.4253, 0.2198), (-1.634, 6.255, -0.02321), (-1.139, 6.35, 0.06898), (-0.4402, 0.5357, 0.221), (-0.2515, 0.5357, 0.221), (-0.9859, 6.361, 0.09823), (-0.4215, 6.397, 0.2036), (-0.2381, 0.7176, 0.2266), (-0.0468, 0.7176, 0.2266), (-0.327, 6.395, 0.2217), (0.2529, 6.366, 0.3301), (-0.01671, 0.5949, 0.2341), (0.1729, 0.5949, 0.2341), (0.3759, 6.353, 0.3537), (0.9086, 6.248, 0.4533), (0.1818, 0.4538, 0.236), (-2.295, 6.037, -0.04741), (-0.6286, 0.3698, 0.3194), (-0.6286, 0.4253, 0.3198), (-1.871, 6.204, 0.03134), (-1.634, 6.255, 0.07679), (-0.4411, 0.4253, 0.3198), (-0.4402, 0.5357, 0.321), (-1.139, 6.35, 0.169), (-0.9859, 6.361, 0.1982), (-0.2515, 0.5357, 0.321), (-0.2381, 0.7176, 0.3266), (-0.4215, 6.397, 0.3036), (-0.327, 6.395, 0.3217), (-0.0468, 0.7176, 0.3266), (-0.01671, 0.5949, 0.3341), (0.2529, 6.366, 0.4301), (0.3759, 6.353, 0.4537), (0.1729, 0.5949, 0.3341), (0.1818, 0.4538, 0.336), (0.9086, 6.248, 0.5533), (-1.285, -6.81, 0.531), (-1.285, -6.81, 0.5879), (-1.815, -6.541, 0.6894), (-1.815, -6.541, 0.6324), (-1.84, -6.157, 0.6321), (-1.84, -6.157, 0.6835), (-0.6293, -0.7446, 0.3257), (-0.6293, -0.7446, 0.2703), (0.4631, -0.4388, 0.2364), (0.4631, -0.4388, 0.3191), (0.4778, -0.4388, 0.3191), (0.4778, -0.4388, 0.2364), (0.6367, -0.6737, 0.2298), (0.6367, -0.6737, 0.2923), (2.376, -6.307, -0.1096), (2.376, -6.307, -0.1662), (-0.4941, -0.6403, 0.236), (-1.225, -6.383, 0.4908), (-1.696, -6.168, 0.5789), (-0.4941, -0.571, 0.2365), (-1.225, -6.383, 0.5908), (-0.4941, -0.6403, 0.336), (-0.4941, -0.571, 0.3365), (-1.696, -6.168, 0.6789), (2.36, -6.621, -0.1666), (2.36, -6.621, -0.1096), (1.83, -6.849, -0.008258), (1.83, -6.849, -0.0652), (1.631, -6.912, -0.02696), (1.631, -6.912, 0.02988), (1.102, -7.019, 0.1312), (1.102, -7.019, 0.07432), (0.9018, -7.045, 0.1126), (0.9018, -7.045, 0.1694), (0.3727, -7.076, 0.2706), (0.3727, -7.076, 0.2138), (0.1727, -7.075, 0.2521), (0.1727, -7.075, 0.3089), (-0.3563, -7.037, 0.4102), (-0.3563, -7.037, 0.3534), (-0.5562, -7.007, 0.3916), (-0.5562, -7.007, 0.4484), (-1.085, -6.883, 0.5497), (-1.085, -6.883, 0.4929), (-0.4692, -0.4388, 0.2369), (-0.4692, -0.4388, 0.3185), (-0.4652, -0.4388, 0.3185), (-0.4652, -0.4388, 0.2369), (-0.2817, -0.4388, 0.2369), (-0.2817, -0.4388, 0.3185), (-0.2796, -0.4388, 0.3183), (-0.2796, -0.4388, 0.2371), (-0.09213, -0.4388, 0.2371), (-0.09213, -0.4388, 0.3183), (-0.09213, -0.4388, 0.3183), (-0.09213, -0.4388, 0.2371), (0.09539, -0.4388, 0.2371), (0.09539, -0.4388, 0.3183), (0.1015, -0.4388, 0.319), (0.1015, -0.4388, 0.2365), (0.2768, -0.4388, 0.2365), (0.2768, -0.4388, 0.319), (0.2902, -0.4388, 0.3191), (0.2902, -0.4388, 0.2364), (0.5067, -0.5562, 0.2194), (2.173, -6.223, -0.1474), (1.749, -6.391, -0.06866), (0.5067, -0.6118, 0.2198), (0.3192, -0.6118, 0.2198), (1.512, -6.442, -0.02321), (1.017, -6.536, 0.06898), (0.3184, -0.7221, 0.221), (0.1297, -0.7221, 0.221), (0.8641, -6.547, 0.09823), (0.2997, -6.584, 0.2036), (0.1163, -0.9041, 0.2266), (-0.07505, -0.9041, 0.2266), (0.2051, -6.582, 0.2217), (-0.3747, -6.552, 0.3301), (-0.1051, -0.7813, 0.2341), (-0.2947, -0.7813, 0.2341), (-0.4978, -6.54, 0.3537), (-1.03, -6.434, 0.4533), (-0.3037, -0.6403, 0.236), (2.173, -6.223, -0.04741), (0.5067, -0.5562, 0.3194), (0.5067, -0.6118, 0.3198), (1.749, -6.391, 0.03134), (1.512, -6.442, 0.07679), (0.3192, -0.6118, 0.3198), (0.3184, -0.7221, 0.321), (1.017, -6.536, 0.169), (0.8641, -6.547, 0.1982), (0.1297, -0.7221, 0.321), (0.1163, -0.9041, 0.3266), (0.2997, -6.584, 0.3036), (0.2051, -6.582, 0.3217), (-0.07505, -0.9041, 0.3266), (-0.1051, -0.7813, 0.3341), (-0.3747, -6.552, 0.4301), (-0.4978, -6.54, 0.4537), (-0.2947, -0.7813, 0.3341), (-0.3037, -0.6403, 0.336), (-1.03, -6.434, 0.5533), (-6.853, 1.321, 0.531), (-6.853, 1.321, 0.5879), (-6.584, 1.851, 0.6894), (-6.584, 1.851, 0.6324), (-6.201, 1.876, 0.6321), (-6.201, 1.876, 0.6835), (-0.7879, 0.6657, 0.3257), (-0.7879, 0.6657, 0.2703), (-0.4821, -0.4267, 0.2364), (-0.4821, -0.4267, 0.3191), (-0.4821, -0.4414, 0.3191), (-0.4821, -0.4414, 0.2364), (-0.717, -0.6003, 0.2298), (-0.717, -0.6003, 0.2923), (-6.35, -2.339, -0.1096), (-6.35, -2.339, -0.1662), (-0.6836, 0.5305, 0.236), (-6.426, 1.261, 0.4908), (-6.211, 1.732, 0.5789), (-0.6143, 0.5305, 0.2365), (-6.426, 1.261, 0.5908), (-0.6836, 0.5305, 0.336), (-0.6143, 0.5305, 0.3365), (-6.211, 1.732, 0.6789), (-6.665, -2.324, -0.1666), (-6.665, -2.324, -0.1096), (-6.892, -1.794, -0.008258), (-6.892, -1.794, -0.0652), (-6.955, -1.594, -0.02696), (-6.955, -1.594, 0.02988), (-7.062, -1.065, 0.1312), (-7.062, -1.065, 0.07432), (-7.088, -0.8654, 0.1126), (-7.088, -0.8654, 0.1694), (-7.12, -0.3363, 0.2706), (-7.12, -0.3363, 0.2138), (-7.118, -0.1364, 0.2521), (-7.118, -0.1364, 0.3089), (-7.081, 0.3927, 0.4102), (-7.081, 0.3927, 0.3534), (-7.05, 0.5926, 0.3916), (-7.05, 0.5926, 0.4484), (-6.927, 1.122, 0.5497), (-6.927, 1.122, 0.4929), (-0.4821, 0.5056, 0.2369), (-0.4821, 0.5056, 0.3185), (-0.4821, 0.5015, 0.3185), (-0.4821, 0.5015, 0.2369), (-0.4821, 0.318, 0.2369), (-0.4821, 0.318, 0.3185), (-0.4821, 0.316, 0.3183), (-0.4821, 0.316, 0.2371), (-0.4821, 0.1285, 0.2371), (-0.4821, 0.1285, 0.3183), (-0.4821, 0.1285, 0.3183), (-0.4821, 0.1285, 0.2371), (-0.4821, -0.05901, 0.2371), (-0.4821, -0.05901, 0.3183), (-0.4821, -0.06509, 0.319), (-0.4821, -0.06509, 0.2365), (-0.4821, -0.2404, 0.2365), (-0.4821, -0.2404, 0.319), (-0.4821, -0.2539, 0.3191), (-0.4821, -0.2539, 0.2364), (-0.5995, -0.4703, 0.2194), (-6.266, -2.137, -0.1474), (-6.434, -1.713, -0.06866), (-0.6551, -0.4703, 0.2198), (-0.6551, -0.2828, 0.2198), (-6.485, -1.476, -0.02321), (-6.579, -0.9805, 0.06898), (-0.7654, -0.282, 0.221), (-0.7654, -0.09328, 0.221), (-6.591, -0.8277, 0.09823), (-6.627, -0.2633, 0.2036), (-0.9474, -0.0799, 0.2266), (-0.9474, 0.1114, 0.2266), (-6.625, -0.1688, 0.2217), (-6.596, 0.4111, 0.3301), (-0.8246, 0.1415, 0.2341), (-0.8246, 0.3311, 0.2341), (-6.583, 0.5342, 0.3537), (-6.478, 1.067, 0.4533), (-0.6836, 0.34, 0.236), (-6.266, -2.137, -0.04741), (-0.5995, -0.4703, 0.3194), (-0.6551, -0.4703, 0.3198), (-6.434, -1.713, 0.03134), (-6.485, -1.476, 0.07679), (-0.6551, -0.2828, 0.3198), (-0.7654, -0.282, 0.321), (-6.579, -0.9805, 0.169), (-6.591, -0.8277, 0.1982), (-0.7654, -0.09328, 0.321), (-0.9474, -0.0799, 0.3266), (-6.627, -0.2633, 0.3036), (-6.625, -0.1688, 0.3217), (-0.9474, 0.1114, 0.3266), (-0.8246, 0.1415, 0.3341), (-6.596, 0.4111, 0.4301), (-6.583, 0.5342, 0.4537), (-0.8246, 0.3311, 0.3341), (-0.6836, 0.34, 0.336), (-6.478, 1.067, 0.5533), (-0.1951, 0.0, 0.9808), (-0.3827, 0.0, 0.9239), (-0.5556, 0.0, 0.8315), (-0.7071, 0.0, 0.7071), (-0.8315, 0.0, 0.5556), (-0.9239, 0.0, 0.3827), (-0.9808, 0.0, 0.1951), (-1.0, 0.0, 7.55e-08), (-0.1913, 0.03806, 0.9808), (-0.3753, 0.07466, 0.9239), (-0.5449, 0.1084, 0.8315), (-0.6935, 0.1379, 0.7071), (-0.8155, 0.1622, 0.5556), (-0.9061, 0.1802, 0.3827), (-0.9619, 0.1913, 0.1951), (-0.9808, 0.1951, 1.192e-07), (-0.1802, 0.07466, 0.9808), (-0.3536, 0.1464, 0.9239), (-0.5133, 0.2126, 0.8315), (-0.6533, 0.2706, 0.7071), (-0.7682, 0.3182, 0.5556), (-0.8536, 0.3536, 0.3827), (-0.9061, 0.3753, 0.1951), (-0.9239, 0.3827, 1.192e-07), (-0.1622, 0.1084, 0.9808), (-0.3182, 0.2126, 0.9239), (-0.4619, 0.3087, 0.8315), (-0.5879, 0.3928, 0.7071), (-0.6913, 0.4619, 0.5556), (-0.7682, 0.5133, 0.3827), (-0.8155, 0.5449, 0.1951), (-0.8315, 0.5556, 1.192e-07), (-0.1379, 0.1379, 0.9808), (-0.2706, 0.2706, 0.9239), (-0.3928, 0.3928, 0.8315), (-0.5, 0.5, 0.7071), (-0.5879, 0.5879, 0.5556), (-0.6533, 0.6533, 0.3827), (-0.6935, 0.6935, 0.1951), (-0.7071, 0.7071, 1.192e-07), (-0.1084, 0.1622, 0.9808), (-0.2126, 0.3182, 0.9239), (-0.3087, 0.4619, 0.8315), (-0.3928, 0.5879, 0.7071), (-0.4619, 0.6913, 0.5556), (-0.5133, 0.7682, 0.3827), (-0.5449, 0.8155, 0.1951), (-0.5556, 0.8315, 1.192e-07), (-0.07466, 0.1802, 0.9808), (-0.1464, 0.3536, 0.9239), (-0.2126, 0.5133, 0.8315), (-0.2706, 0.6533, 0.7071), (-0.3182, 0.7682, 0.5556), (-0.3536, 0.8536, 0.3827), (-0.3753, 0.9061, 0.1951), (-0.3827, 0.9239, 1.192e-07), (-0.03806, 0.1913, 0.9808), (-0.07466, 0.3753, 0.9239), (-0.1084, 0.5449, 0.8315), (-0.1379, 0.6935, 0.7071), (-0.1622, 0.8155, 0.5556), (-0.1802, 0.9061, 0.3827), (-0.1913, 0.9619, 0.1951), (-0.1951, 0.9808, 1.192e-07), (3.445e-07, 0.1951, 0.9808), (3.631e-07, 0.3827, 0.9239), (3.631e-07, 0.5556, 0.8315), (4.003e-07, 0.7071, 0.7071), (4.152e-07, 0.8315, 0.5556), (3.705e-07, 0.9239, 0.3827), (4.749e-07, 0.9808, 0.1951), (3.407e-07, 1.0, 1.192e-07), (0.03806, 0.1913, 0.9808), (0.07466, 0.3753, 0.9239), (0.1084, 0.5449, 0.8315), (0.138, 0.6935, 0.7071), (0.1622, 0.8155, 0.5556), (0.1802, 0.9061, 0.3827), (0.1913, 0.9619, 0.1951), (0.1951, 0.9808, 1.192e-07), (0.07466, 0.1802, 0.9808), (0.1464, 0.3536, 0.9239), (0.2126, 0.5133, 0.8315), (0.2706, 0.6533, 0.7071), (0.3182, 0.7682, 0.5556), (0.3536, 0.8536, 0.3827), (0.3753, 0.9061, 0.1951), (0.3827, 0.9239, 1.192e-07), (0.1084, 0.1622, 0.9808), (0.2126, 0.3182, 0.9239), (0.3087, 0.4619, 0.8315), (0.3928, 0.5879, 0.7071), (0.4619, 0.6913, 0.5556), (0.5133, 0.7682, 0.3827), (0.5449, 0.8155, 0.1951), (0.5556, 0.8315, 1.192e-07), (0.138, 0.1379, 0.9808), (0.2706, 0.2706, 0.9239), (0.3928, 0.3928, 0.8315), (0.5, 0.5, 0.7071), (0.5879, 0.5879, 0.5556), (0.6533, 0.6533, 0.3827), (0.6935, 0.6935, 0.1951), (0.7071, 0.7071, 1.192e-07), (0.1622, 0.1084, 0.9808), (0.3182, 0.2126, 0.9239), (0.4619, 0.3087, 0.8315), (0.5879, 0.3928, 0.7071), (0.6913, 0.4619, 0.5556), (0.7682, 0.5133, 0.3827), (0.8155, 0.5449, 0.1951), (0.8315, 0.5556, 1.192e-07), (0.1802, 0.07466, 0.9808), (0.3536, 0.1464, 0.9239), (0.5133, 0.2126, 0.8315), (0.6533, 0.2706, 0.7071), (0.7682, 0.3182, 0.5556), (0.8536, 0.3536, 0.3827), (0.9061, 0.3753, 0.1951), (0.9239, 0.3827, 1.192e-07), (0.1913, 0.03806, 0.9808), (0.3753, 0.07466, 0.9239), (0.5449, 0.1084, 0.8315), (0.6935, 0.1379, 0.7071), (0.8155, 0.1622, 0.5556), (0.9061, 0.1802, 0.3827), (0.9619, 0.1913, 0.1951), (0.9808, 0.1951, 1.192e-07), (0.1951, -3.353e-08, 0.9808), (0.3827, -5.215e-08, 0.9239), (0.5556, -6.706e-08, 0.8315), (0.7071, -5.96e-08, 0.7071), (0.8315, -1.043e-07, 0.5556), (0.9239, -1.49e-07, 0.3827), (0.9808, -1.49e-07, 0.1951), (1.0, -1.043e-07, 1.192e-07), (0.1913, -0.03806, 0.9808), (0.3753, -0.07466, 0.9239), (0.5449, -0.1084, 0.8315), (0.6935, -0.1379, 0.7071), (0.8155, -0.1622, 0.5556), (0.9061, -0.1802, 0.3827), (0.9619, -0.1913, 0.1951), (0.9808, -0.1951, 1.192e-07), (0.1802, -0.07466, 0.9808), (0.3536, -0.1464, 0.9239), (0.5133, -0.2126, 0.8315), (0.6533, -0.2706, 0.7071), (0.7682, -0.3182, 0.5556), (0.8536, -0.3536, 0.3827), (0.9061, -0.3753, 0.1951), (0.9239, -0.3827, 1.192e-07), (0.1622, -0.1084, 0.9808), (0.3182, -0.2126, 0.9239), (0.4619, -0.3087, 0.8315), (0.5879, -0.3928, 0.7071), (0.6913, -0.4619, 0.5556), (0.7682, -0.5133, 0.3827), (0.8155, -0.5449, 0.1951), (0.8315, -0.5556, 1.192e-07), (0.138, -0.1379, 0.9808), (0.2706, -0.2706, 0.9239), (0.3928, -0.3928, 0.8315), (0.5, -0.5, 0.7071), (0.5879, -0.5879, 0.5556), (0.6533, -0.6533, 0.3827), (0.6935, -0.6935, 0.1951), (0.7071, -0.7071, 1.192e-07), (0.1084, -0.1622, 0.9808), (0.2126, -0.3182, 0.9239), (0.3087, -0.4619, 0.8315), (0.3928, -0.5879, 0.7071), (0.4619, -0.6913, 0.5556), (0.5133, -0.7682, 0.3827), (0.5449, -0.8155, 0.1951), (0.5556, -0.8315, 1.192e-07), (0.07466, -0.1802, 0.9808), (0.1464, -0.3536, 0.9239), (0.2126, -0.5133, 0.8315), (0.2706, -0.6533, 0.7071), (0.3182, -0.7682, 0.5556), (0.3536, -0.8536, 0.3827), (0.3753, -0.9061, 0.1951), (0.3827, -0.9239, 1.192e-07), (0.03806, -0.1913, 0.9808), (0.07466, -0.3753, 0.9239), (0.1084, -0.5449, 0.8315), (0.1379, -0.6935, 0.7071), (0.1622, -0.8155, 0.5556), (0.1802, -0.9061, 0.3827), (0.1913, -0.9619, 0.1951), (0.1951, -0.9808, 1.192e-07), (2.774e-07, -0.1951, 0.9808), (2.513e-07, -0.3827, 0.9239), (2.29e-07, -0.5556, 0.8315), (2.215e-07, -0.7071, 0.7071), (2.215e-07, -0.8315, 0.5556), (1.47e-07, -0.9239, 0.3827), (1.023e-07, -0.9808, 0.1951), (1.619e-07, -1.0, 1.192e-07), (-0.03806, -0.1913, 0.9808), (-0.07466, -0.3753, 0.9239), (-0.1084, -0.5449, 0.8315), (-0.1379, -0.6935, 0.7071), (-0.1622, -0.8155, 0.5556), (-0.1802, -0.9061, 0.3827), (-0.1913, -0.9619, 0.1951), (-0.1951, -0.9808, 1.192e-07), (-0.07466, -0.1802, 0.9808), (-0.1464, -0.3536, 0.9239), (-0.2126, -0.5133, 0.8315), (-0.2706, -0.6533, 0.7071), (-0.3182, -0.7682, 0.5556), (-0.3536, -0.8536, 0.3827), (-0.3753, -0.9061, 0.1951), (-0.3827, -0.9239, 1.192e-07), (-0.1084, -0.1622, 0.9808), (-0.2126, -0.3182, 0.9239), (-0.3087, -0.4619, 0.8315), (-0.3928, -0.5879, 0.7071), (-0.4619, -0.6913, 0.5556), (-0.5133, -0.7682, 0.3827), (-0.5449, -0.8155, 0.1951), (-0.5556, -0.8315, 1.192e-07), (-0.1379, -0.1379, 0.9808), (-0.2706, -0.2706, 0.9239), (-0.3928, -0.3928, 0.8315), (-0.5, -0.5, 0.7071), (-0.5879, -0.5879, 0.5556), (-0.6533, -0.6533, 0.3827), (-0.6935, -0.6935, 0.1951), (-0.7071, -0.7071, 1.192e-07), (5.491e-08, -1.81e-07, 1.0), (-0.1622, -0.1084, 0.9808), (-0.3182, -0.2126, 0.9239), (-0.4619, -0.3087, 0.8315), (-0.5879, -0.3928, 0.7071), (-0.6913, -0.4619, 0.5556), (-0.7682, -0.5133, 0.3827), (-0.8155, -0.5449, 0.1951), (-0.8315, -0.5556, 1.192e-07), (-0.1802, -0.07466, 0.9808), (-0.3536, -0.1464, 0.9239), (-0.5133, -0.2126, 0.8315), (-0.6533, -0.2706, 0.7071), (-0.7682, -0.3182, 0.5556), (-0.8536, -0.3536, 0.3827), (-0.9061, -0.3753, 0.1951), (-0.9239, -0.3827, 1.192e-07), (-0.1913, -0.03806, 0.9808), (-0.3753, -0.07466, 0.9239), (-0.5449, -0.1084, 0.8315), (-0.6935, -0.1379, 0.7071), (-0.8155, -0.1622, 0.5556), (-0.9061, -0.1802, 0.3827), (-0.9619, -0.1913, 0.1951), (-0.9808, -0.1951, 1.192e-07), (-0.6464, 6.356e-08, -0.07641), (-0.634, 0.1261, -0.07641), (-0.5972, 0.2474, -0.07641), (-0.5374, 0.3591, -0.07641), (-0.4571, 0.4571, -0.07641), (-0.3591, 0.5374, -0.07641), (-0.2474, 0.5972, -0.07641), (-0.1261, 0.634, -0.07641), (3.067e-07, 0.6464, -0.07641), (0.1261, 0.634, -0.07641), (0.2474, 0.5972, -0.07641), (0.3591, 0.5374, -0.07641), (0.4571, 0.4571, -0.07641), (0.5374, 0.3591, -0.07641), (0.5972, 0.2474, -0.07641), (0.634, 0.1261, -0.07641), (0.6464, -3.861e-09, -0.07641), (0.634, -0.1261, -0.07641), (0.5972, -0.2474, -0.07641), (0.5374, -0.3591, -0.07641), (0.4571, -0.4571, -0.07641), (0.3591, -0.5374, -0.07641), (0.2474, -0.5972, -0.07641), (0.1261, -0.634, -0.07641), (1.911e-07, -0.6464, -0.07641), (-0.1261, -0.634, -0.07641), (-0.2474, -0.5972, -0.07641), (-0.3591, -0.5374, -0.07641), (-0.4571, -0.4571, -0.07641), (-0.5374, -0.3591, -0.07641), (-0.5972, -0.2474, -0.07641), (-0.634, -0.1261, -0.07641), (-0.6464, 6.356e-08, -0.1603), (-0.634, 0.1261, -0.1603), (-0.5972, 0.2474, -0.1603), (-0.5374, 0.3591, -0.1603), (-0.4571, 0.4571, -0.1603), (-0.3591, 0.5374, -0.1603), (-0.2474, 0.5972, -0.1603), (-0.1261, 0.634, -0.1603), (3.105e-07, 0.6464, -0.1603), (0.1261, 0.634, -0.1603), (0.2474, 0.5972, -0.1603), (0.3591, 0.5374, -0.1603), (0.4571, 0.4571, -0.1603), (0.5374, 0.3591, -0.1603), (0.5972, 0.2474, -0.1603), (0.634, 0.1261, -0.1603), (0.6464, -3.861e-09, -0.1603), (0.634, -0.1261, -0.1603), (0.5972, -0.2474, -0.1603), (0.5374, -0.3591, -0.1603), (0.4571, -0.4571, -0.1603), (0.3591, -0.5374, -0.1603), (0.2474, -0.5972, -0.1603), (0.1261, -0.634, -0.1603), (1.949e-07, -0.6464, -0.1603), (-0.1261, -0.634, -0.1603), (-0.2474, -0.5972, -0.1603), (-0.3591, -0.5374, -0.1603), (-0.4571, -0.4571, -0.1603), (-0.5374, -0.3591, -0.1603), (-0.5972, -0.2474, -0.1603), (-0.634, -0.1261, -0.1603)], [], [(1, 2, 3, 0), (5, 6, 7, 4), (9, 10, 11, 8), (13, 14, 15, 12), (17, 18, 19, 16), (21, 22, 23, 20), (25, 26, 27, 24), (29, 30, 31, 28), (33, 34, 35, 32), (37, 38, 39, 36), (41, 42, 43, 40), (45, 46, 47, 44), (49, 50, 51, 48), (53, 54, 55, 52), (57, 58, 59, 56), (61, 62, 63, 60), (65, 66, 67, 64), (69, 70, 71, 68), (73, 74, 75, 72), (77, 78, 79, 76), (81, 82, 83, 80), (85, 86, 87, 84), (89, 90, 91, 88), (93, 94, 95, 92), (97, 98, 99, 96), (101, 102, 103, 100), (39, 40, 81, 78), (7, 6, 45, 44), (24, 27, 66, 65), (68, 71, 60, 63), (11, 10, 13, 12), (33, 30, 91, 92), (26, 25, 84, 87), (44, 47, 16, 19), (14, 13, 85, 84), (40, 43, 82, 81), (86, 85, 10, 9), (5, 2, 23), (3, 2, 5, 4), (102, 101, 50, 49), (17, 82, 43, 0), (23, 22, 6, 5), (27, 28, 69, 66), (31, 30, 33, 32), (31, 32, 73, 70), (35, 34, 37, 36), (35, 36, 77, 74), (39, 38, 41, 40), (47, 46, 49, 48), (1, 0, 43, 42), (47, 48, 83, 16), (4, 7, 19, 18), (27, 26, 29, 28), (98, 97, 54, 53), (49, 46, 21, 102), (51, 50, 53, 52), (80, 83, 48, 51), (94, 93, 58, 57), (41, 38, 99, 100), (55, 54, 57, 56), (76, 79, 52, 55), (90, 89, 62, 61), (37, 34, 95, 96), (59, 58, 61, 60), (72, 75, 56, 59), (64, 67, 8, 11), (67, 66, 69, 68), (9, 8, 63, 62), (63, 8, 67, 68), (15, 14, 25, 24), (103, 20, 1, 42), (9, 62, 89, 86), (46, 45, 22, 21), (29, 26, 87, 88), (71, 70, 73, 72), (61, 58, 93, 90), (28, 31, 70, 69), (13, 10, 85), (75, 74, 77, 76), (57, 54, 97, 94), (32, 35, 74, 73), (22, 45, 6), (79, 78, 81, 80), (53, 50, 101, 98), (36, 39, 78, 77), (87, 86, 89, 88), (17, 16, 83, 82), (30, 29, 88, 91), (14, 84, 25), (65, 64, 12, 15), (34, 33, 92, 95), (59, 60, 71, 72), (12, 64, 11), (91, 90, 93, 92), (38, 37, 96, 99), (55, 56, 75, 76), (19, 7, 44), (95, 94, 97, 96), (42, 41, 100, 103), (51, 52, 79, 80), (4, 18, 3), (99, 98, 101, 100), (0, 3, 18, 17), (24, 65, 15), (21, 20, 103, 102), (2, 1, 20, 23), (105, 106, 107, 104), (109, 110, 111, 108), (113, 114, 115, 112), (117, 118, 119, 116), (121, 122, 123, 120), (125, 126, 127, 124), (129, 130, 131, 128), (133, 134, 135, 132), (137, 138, 139, 136), (141, 142, 143, 140), (145, 146, 147, 144), (149, 150, 151, 148), (153, 154, 155, 152), (157, 158, 159, 156), (161, 162, 163, 160), (165, 166, 167, 164), (169, 170, 171, 168), (173, 174, 175, 172), (177, 178, 179, 176), (181, 182, 183, 180), (185, 186, 187, 184), (189, 190, 191, 188), (193, 194, 195, 192), (197, 198, 199, 196), (201, 202, 203, 200), (205, 206, 207, 204), (143, 144, 185, 182), (111, 110, 149, 148), (128, 131, 170, 169), (172, 175, 164, 167), (115, 114, 117, 116), (137, 134, 195, 196), (130, 129, 188, 191), (148, 151, 120, 123), (118, 117, 189, 188), (144, 147, 186, 185), (190, 189, 114, 113), (109, 106, 127), (107, 106, 109, 108), (206, 205, 154, 153), (121, 186, 147, 104), (127, 126, 110, 109), (131, 132, 173, 170), (135, 134, 137, 136), (135, 136, 177, 174), (139, 138, 141, 140), (139, 140, 181, 178), (143, 142, 145, 144), (151, 150, 153, 152), (105, 104, 147, 146), (151, 152, 187, 120), (108, 111, 123, 122), (131, 130, 133, 132), (202, 201, 158, 157), (153, 150, 125, 206), (155, 154, 157, 156), (184, 187, 152, 155), (198, 197, 162, 161), (145, 142, 203, 204), (159, 158, 161, 160), (180, 183, 156, 159), (194, 193, 166, 165), (141, 138, 199, 200), (163, 162, 165, 164), (176, 179, 160, 163), (168, 171, 112, 115), (171, 170, 173, 172), (113, 112, 167, 166), (167, 112, 171, 172), (119, 118, 129, 128), (207, 124, 105, 146), (113, 166, 193, 190), (150, 149, 126, 125), (133, 130, 191, 192), (175, 174, 177, 176), (165, 162, 197, 194), (132, 135, 174, 173), (117, 114, 189), (179, 178, 181, 180), (161, 158, 201, 198), (136, 139, 178, 177), (126, 149, 110), (183, 182, 185, 184), (157, 154, 205, 202), (140, 143, 182, 181), (191, 190, 193, 192), (121, 120, 187, 186), (134, 133, 192, 195), (118, 188, 129), (169, 168, 116, 119), (138, 137, 196, 199), (163, 164, 175, 176), (116, 168, 115), (195, 194, 197, 196), (142, 141, 200, 203), (159, 160, 179, 180), (123, 111, 148), (199, 198, 201, 200), (146, 145, 204, 207), (155, 156, 183, 184), (108, 122, 107), (203, 202, 205, 204), (104, 107, 122, 121), (128, 169, 119), (125, 124, 207, 206), (106, 105, 124, 127), (209, 210, 211, 208), (213, 214, 215, 212), (217, 218, 219, 216), (221, 222, 223, 220), (225, 226, 227, 224), (229, 230, 231, 228), (233, 234, 235, 232), (237, 238, 239, 236), (241, 242, 243, 240), (245, 246, 247, 244), (249, 250, 251, 248), (253, 254, 255, 252), (257, 258, 259, 256), (261, 262, 263, 260), (265, 266, 267, 264), (269, 270, 271, 268), (273, 274, 275, 272), (277, 278, 279, 276), (281, 282, 283, 280), (285, 286, 287, 284), (289, 290, 291, 288), (293, 294, 295, 292), (297, 298, 299, 296), (301, 302, 303, 300), (305, 306, 307, 304), (309, 310, 311, 308), (247, 248, 289, 286), (215, 214, 253, 252), (232, 235, 274, 273), (276, 279, 268, 271), (219, 218, 221, 220), (241, 238, 299, 300), (234, 233, 292, 295), (252, 255, 224, 227), (222, 221, 293, 292), (248, 251, 290, 289), (294, 293, 218, 217), (213, 210, 231), (211, 210, 213, 212), (310, 309, 258, 257), (225, 290, 251, 208), (231, 230, 214, 213), (235, 236, 277, 274), (239, 238, 241, 240), (239, 240, 281, 278), (243, 242, 245, 244), (243, 244, 285, 282), (247, 246, 249, 248), (255, 254, 257, 256), (209, 208, 251, 250), (255, 256, 291, 224), (212, 215, 227, 226), (235, 234, 237, 236), (306, 305, 262, 261), (257, 254, 229, 310), (259, 258, 261, 260), (288, 291, 256, 259), (302, 301, 266, 265), (249, 246, 307, 308), (263, 262, 265, 264), (284, 287, 260, 263), (298, 297, 270, 269), (245, 242, 303, 304), (267, 266, 269, 268), (280, 283, 264, 267), (272, 275, 216, 219), (275, 274, 277, 276), (217, 216, 271, 270), (271, 216, 275, 276), (223, 222, 233, 232), (311, 228, 209, 250), (217, 270, 297, 294), (254, 253, 230, 229), (237, 234, 295, 296), (279, 278, 281, 280), (269, 266, 301, 298), (236, 239, 278, 277), (221, 218, 293), (283, 282, 285, 284), (265, 262, 305, 302), (240, 243, 282, 281), (230, 253, 214), (287, 286, 289, 288), (261, 258, 309, 306), (244, 247, 286, 285), (295, 294, 297, 296), (225, 224, 291, 290), (238, 237, 296, 299), (222, 292, 233), (273, 272, 220, 223), (242, 241, 300, 303), (267, 268, 279, 280), (220, 272, 219), (299, 298, 301, 300), (246, 245, 304, 307), (263, 264, 283, 284), (227, 215, 252), (303, 302, 305, 304), (250, 249, 308, 311), (259, 260, 287, 288), (212, 226, 211), (307, 306, 309, 308), (208, 211, 226, 225), (232, 273, 223), (229, 228, 311, 310), (210, 209, 228, 231), (313, 314, 315, 312), (317, 318, 319, 316), (321, 322, 323, 320), (325, 326, 327, 324), (329, 330, 331, 328), (333, 334, 335, 332), (337, 338, 339, 336), (341, 342, 343, 340), (345, 346, 347, 344), (349, 350, 351, 348), (353, 354, 355, 352), (357, 358, 359, 356), (361, 362, 363, 360), (365, 366, 367, 364), (369, 370, 371, 368), (373, 374, 375, 372), (377, 378, 379, 376), (381, 382, 383, 380), (385, 386, 387, 384), (389, 390, 391, 388), (393, 394, 395, 392), (397, 398, 399, 396), (401, 402, 403, 400), (405, 406, 407, 404), (409, 410, 411, 408), (413, 414, 415, 412), (351, 352, 393, 390), (319, 318, 357, 356), (336, 339, 378, 377), (380, 383, 372, 375), (323, 322, 325, 324), (345, 342, 403, 404), (338, 337, 396, 399), (356, 359, 328, 331), (326, 325, 397, 396), (352, 355, 394, 393), (398, 397, 322, 321), (317, 314, 335), (315, 314, 317, 316), (414, 413, 362, 361), (329, 394, 355, 312), (335, 334, 318, 317), (339, 340, 381, 378), (343, 342, 345, 344), (343, 344, 385, 382), (347, 346, 349, 348), (347, 348, 389, 386), (351, 350, 353, 352), (359, 358, 361, 360), (313, 312, 355, 354), (359, 360, 395, 328), (316, 319, 331, 330), (339, 338, 341, 340), (410, 409, 366, 365), (361, 358, 333, 414), (363, 362, 365, 364), (392, 395, 360, 363), (406, 405, 370, 369), (353, 350, 411, 412), (367, 366, 369, 368), (388, 391, 364, 367), (402, 401, 374, 373), (349, 346, 407, 408), (371, 370, 373, 372), (384, 387, 368, 371), (376, 379, 320, 323), (379, 378, 381, 380), (321, 320, 375, 374), (375, 320, 379, 380), (327, 326, 337, 336), (415, 332, 313, 354), (321, 374, 401, 398), (358, 357, 334, 333), (341, 338, 399, 400), (383, 382, 385, 384), (373, 370, 405, 402), (340, 343, 382, 381), (325, 322, 397), (387, 386, 389, 388), (369, 366, 409, 406), (344, 347, 386, 385), (334, 357, 318), (391, 390, 393, 392), (365, 362, 413, 410), (348, 351, 390, 389), (399, 398, 401, 400), (329, 328, 395, 394), (342, 341, 400, 403), (326, 396, 337), (377, 376, 324, 327), (346, 345, 404, 407), (371, 372, 383, 384), (324, 376, 323), (403, 402, 405, 404), (350, 349, 408, 411), (367, 368, 387, 388), (331, 319, 356), (407, 406, 409, 408), (354, 353, 412, 415), (363, 364, 391, 392), (316, 330, 315), (411, 410, 413, 412), (312, 315, 330, 329), (336, 377, 327), (333, 332, 415, 414), (314, 313, 332, 335), (420, 419, 427, 428), (421, 420, 428, 429), (422, 421, 429, 430), (423, 422, 430, 431), (417, 416, 424, 425), (418, 417, 425, 426), (419, 418, 426, 427), (430, 429, 437, 438), (431, 430, 438, 439), (425, 424, 432, 433), (426, 425, 433, 434), (427, 426, 434, 435), (428, 427, 435, 436), (429, 428, 436, 437), (436, 435, 443, 444), (437, 436, 444, 445), (438, 437, 445, 446), (439, 438, 446, 447), (433, 432, 440, 441), (434, 433, 441, 442), (435, 434, 442, 443), (442, 441, 449, 450), (443, 442, 450, 451), (444, 443, 451, 452), (445, 444, 452, 453), (446, 445, 453, 454), (447, 446, 454, 455), (441, 440, 448, 449), (454, 453, 461, 462), (455, 454, 462, 463), (449, 448, 456, 457), (450, 449, 457, 458), (451, 450, 458, 459), (452, 451, 459, 460), (453, 452, 460, 461), (460, 459, 467, 468), (461, 460, 468, 469), (462, 461, 469, 470), (463, 462, 470, 471), (457, 456, 464, 465), (458, 457, 465, 466), (459, 458, 466, 467), (465, 464, 472, 473), (466, 465, 473, 474), (467, 466, 474, 475), (468, 467, 475, 476), (469, 468, 476, 477), (470, 469, 477, 478), (471, 470, 478, 479), (477, 476, 484, 485), (478, 477, 485, 486), (479, 478, 486, 487), (473, 472, 480, 481), (474, 473, 481, 482), (475, 474, 482, 483), (476, 475, 483, 484), (483, 482, 490, 491), (484, 483, 491, 492), (485, 484, 492, 493), (486, 485, 493, 494), (487, 486, 494, 495), (481, 480, 488, 489), (482, 481, 489, 490), (495, 494, 502, 503), (489, 488, 496, 497), (490, 489, 497, 498), (491, 490, 498, 499), (492, 491, 499, 500), (493, 492, 500, 501), (494, 493, 501, 502), (501, 500, 508, 509), (502, 501, 509, 510), (503, 502, 510, 511), (497, 496, 504, 505), (498, 497, 505, 506), (499, 498, 506, 507), (500, 499, 507, 508), (507, 506, 514, 515), (508, 507, 515, 516), (509, 508, 516, 517), (510, 509, 517, 518), (511, 510, 518, 519), (505, 504, 512, 513), (506, 505, 513, 514), (519, 518, 526, 527), (513, 512, 520, 521), (514, 513, 521, 522), (515, 514, 522, 523), (516, 515, 523, 524), (517, 516, 524, 525), (518, 517, 525, 526), (525, 524, 532, 533), (526, 525, 533, 534), (527, 526, 534, 535), (521, 520, 528, 529), (522, 521, 529, 530), (523, 522, 530, 531), (524, 523, 531, 532), (531, 530, 538, 539), (532, 531, 539, 540), (533, 532, 540, 541), (534, 533, 541, 542), (535, 534, 542, 543), (529, 528, 536, 537), (530, 529, 537, 538), (543, 542, 550, 551), (537, 536, 544, 545), (538, 537, 545, 546), (539, 538, 546, 547), (540, 539, 547, 548), (541, 540, 548, 549), (542, 541, 549, 550), (548, 547, 555, 556), (549, 548, 556, 557), (550, 549, 557, 558), (551, 550, 558, 559), (545, 544, 552, 553), (546, 545, 553, 554), (547, 546, 554, 555), (554, 553, 561, 562), (555, 554, 562, 563), (556, 555, 563, 564), (557, 556, 564, 565), (558, 557, 565, 566), (559, 558, 566, 567), (553, 552, 560, 561), (566, 565, 573, 574), (567, 566, 574, 575), (561, 560, 568, 569), (562, 561, 569, 570), (563, 562, 570, 571), (564, 563, 571, 572), (565, 564, 572, 573), (572, 571, 579, 580), (573, 572, 580, 581), (574, 573, 581, 582), (575, 574, 582, 583), (569, 568, 576, 577), (570, 569, 577, 578), (571, 570, 578, 579), (578, 577, 585, 586), (579, 578, 586, 587), (580, 579, 587, 588), (581, 580, 588, 589), (582, 581, 589, 590), (583, 582, 590, 591), (577, 576, 584, 585), (590, 589, 597, 598), (591, 590, 598, 599), (585, 584, 592, 593), (586, 585, 593, 594), (587, 586, 594, 595), (588, 587, 595, 596), (589, 588, 596, 597), (596, 595, 603, 604), (597, 596, 604, 605), (598, 597, 605, 606), (599, 598, 606, 607), (593, 592, 600, 601), (594, 593, 601, 602), (595, 594, 602, 603), (602, 601, 609, 610), (603, 602, 610, 611), (604, 603, 611, 612), (605, 604, 612, 613), (606, 605, 613, 614), (607, 606, 614, 615), (601, 600, 608, 609), (614, 613, 621, 622), (615, 614, 622, 623), (609, 608, 616, 617), (610, 609, 617, 618), (611, 610, 618, 619), (612, 611, 619, 620), (613, 612, 620, 621), (619, 618, 626, 627), (620, 619, 627, 628), (621, 620, 628, 629), (622, 621, 629, 630), (623, 622, 630, 631), (617, 616, 624, 625), (618, 617, 625, 626), (631, 630, 638, 639), (625, 624, 632, 633), (626, 625, 633, 634), (627, 626, 634, 635), (628, 627, 635, 636), (629, 628, 636, 637), (630, 629, 637, 638), (637, 636, 644, 645), (638, 637, 645, 646), (639, 638, 646, 647), (633, 632, 640, 641), (634, 633, 641, 642), (635, 634, 642, 643), (636, 635, 643, 644), (643, 642, 651, 652), (644, 643, 652, 653), (645, 644, 653, 654), (646, 645, 654, 655), (647, 646, 655, 656), (641, 640, 649, 650), (642, 641, 650, 651), (656, 655, 663, 664), (650, 649, 657, 658), (651, 650, 658, 659), (652, 651, 659, 660), (653, 652, 660, 661), (654, 653, 661, 662), (655, 654, 662, 663), (662, 661, 669, 670), (663, 662, 670, 671), (664, 663, 671, 672), (658, 657, 665, 666), (659, 658, 666, 667), (660, 659, 667, 668), (661, 660, 668, 669), (416, 648, 424), (424, 648, 432), (432, 648, 440), (440, 648, 448), (448, 648, 456), (456, 648, 464), (464, 648, 472), (472, 648, 480), (480, 648, 488), (488, 648, 496), (496, 648, 504), (504, 648, 512), (512, 648, 520), (520, 648, 528), (528, 648, 536), (536, 648, 544), (544, 648, 552), (552, 648, 560), (560, 648, 568), (568, 648, 576), (576, 648, 584), (584, 648, 592), (592, 648, 600), (600, 648, 608), (608, 648, 616), (616, 648, 624), (624, 648, 632), (632, 648, 640), (640, 648, 649), (649, 648, 657), (657, 648, 665), (668, 667, 418, 419), (669, 668, 419, 420), (670, 669, 420, 421), (671, 670, 421, 422), (665, 648, 416), (672, 671, 422, 423), (666, 665, 416, 417), (591, 599, 695, 694), (667, 666, 417, 418), (694, 695, 727, 726), (447, 455, 677, 676), (656, 664, 703, 702), (439, 447, 676, 675), (647, 656, 702, 701), (471, 479, 680, 679), (631, 639, 700, 699), (503, 511, 684, 683), (535, 543, 688, 687), (623, 631, 699, 698), (607, 615, 697, 696), (567, 575, 692, 691), (423, 431, 674, 673), (599, 607, 696, 695), (543, 551, 689, 688), (519, 527, 686, 685), (479, 487, 681, 680), (511, 519, 685, 684), (583, 591, 694, 693), (455, 463, 678, 677), (672, 423, 673, 704), (575, 583, 693, 692), (664, 672, 704, 703), (639, 647, 701, 700), (495, 503, 683, 682), (615, 623, 698, 697), (487, 495, 682, 681), (559, 567, 691, 690), (431, 439, 675, 674), (463, 471, 679, 678), (551, 559, 690, 689), (527, 535, 687, 686), (689, 690, 722, 721), (684, 685, 717, 716), (679, 680, 712, 711), (674, 675, 707, 706), (700, 701, 733, 732), (695, 696, 728, 727), (690, 691, 723, 722), (685, 686, 718, 717), (680, 681, 713, 712), (675, 676, 708, 707), (701, 702, 734, 733), (696, 697, 729, 728), (691, 692, 724, 723), (686, 687, 719, 718), (681, 682, 714, 713), (676, 677, 709, 708), (702, 703, 735, 734), (697, 698, 730, 729), (692, 693, 725, 724), (687, 688, 720, 719), (682, 683, 715, 714), (677, 678, 710, 709), (703, 704, 736, 735), (698, 699, 731, 730), (693, 694, 726, 725), (688, 689, 721, 720), (683, 684, 716, 715), (678, 679, 711, 710), (673, 674, 706, 705), (704, 673, 705, 736), (699, 700, 732, 731), (706, 707, 708, 709, 710, 711, 712, 713, 714, 715, 716, 717, 718, 719, 720, 721, 722, 723, 724, 725, 726, 727, 728, 729, 730, 731, 732, 733, 734, 735, 736, 705)])
me_sphere.polygons.foreach_set('use_smooth', [0, 0, 0, 0, 0, 0, 0, 0, 0, 0, 0, 0, 0, 0, 0, 0, 0, 0, 0, 0, 0, 0, 0, 0, 0, 0, 0, 0, 0, 0, 0, 0, 0, 0, 0, 0, 0, 0, 0, 0, 0, 0, 0, 0, 0, 0, 0, 0, 0, 0, 0, 0, 0, 0, 0, 0, 0, 0, 0, 0, 0, 0, 0, 0, 0, 0, 0, 0, 0, 0, 0, 0, 0, 0, 0, 0, 0, 0, 0, 0, 0, 0, 0, 0, 0, 0, 0, 0, 0, 0, 0, 0, 0, 0, 0, 0, 0, 0, 0, 0, 0, 0, 0, 0, 0, 0, 0, 0, 0, 0, 0, 0, 0, 0, 0, 0, 0, 0, 0, 0, 0, 0, 0, 0, 0, 0, 0, 0, 0, 0, 0, 0, 0, 0, 0, 0, 0, 0, 0, 0, 0, 0, 0, 0, 0, 0, 0, 0, 0, 0, 0, 0, 0, 0, 0, 0, 0, 0, 0, 0, 0, 0, 0, 0, 0, 0, 0, 0, 0, 0, 0, 0, 0, 0, 0, 0, 0, 0, 0, 0, 0, 0, 0, 0, 0, 0, 0, 0, 0, 0, 0, 0, 0, 0, 0, 0, 0, 0, 0, 0, 0, 0, 0, 0, 0, 0, 0, 0, 0, 0, 0, 0, 0, 0, 0, 0, 0, 0, 0, 0, 0, 0, 0, 0, 0, 0, 0, 0, 0, 0, 0, 0, 0, 0, 0, 0, 0, 0, 0, 0, 0, 0, 0, 0, 0, 0, 0, 0, 0, 0, 0, 0, 0, 0, 0, 0, 0, 0, 0, 0, 0, 0, 0, 0, 0, 0, 0, 0, 0, 0, 0, 0, 0, 0, 0, 0, 0, 0, 0, 0, 0, 0, 0, 0, 0, 0, 0, 0, 0, 0, 0, 0, 0, 0, 0, 0, 0, 0, 0, 0, 0, 0, 0, 0, 0, 0, 0, 0, 0, 0, 0, 0, 0, 0, 0, 0, 0, 0, 0, 0, 0, 0, 0, 0, 0, 0, 0, 0, 0, 0, 0, 0, 0, 0, 0, 0, 0, 0, 0, 0, 0, 0, 0, 0, 0, 0, 0, 0, 0, 0, 0, 0, 0, 0, 0, 0, 0, 0, 0, 0, 0, 0, 0, 0, 0, 0, 0, 0, 0, 0, 0, 0, 0, 0, 0, 0, 0, 0, 0, 0, 0, 0, 0, 0, 0, 0, 0, 0, 0, 0, 0, 0, 0, 0, 0, 0, 0, 0, 0, 0, 0, 0, 0, 0, 0, 0, 0, 0, 0, 0, 0, 0, 0, 0, 0, 0, 0, 0, 0, 0, 0, 0, 0, 0, 1, 1, 1, 1, 1, 1, 1, 1, 1, 1, 1, 1, 1, 1, 1, 1, 1, 1, 1, 1, 1, 1, 1, 1, 1, 1, 1, 1, 1, 1, 1, 1, 1, 1, 1, 1, 1, 1, 1, 1, 1, 1, 1, 1, 1, 1, 1, 1, 1, 1, 1, 1, 1, 1, 1, 1, 1, 1, 1, 1, 1, 1, 1, 1, 1, 1, 1, 1, 1, 1, 1, 1, 1, 1, 1, 1, 1, 1, 1, 1, 1, 1, 1, 1, 1, 1, 1, 1, 1, 1, 1, 1, 1, 1, 1, 1, 1, 1, 1, 1, 1, 1, 1, 1, 1, 1, 1, 1, 1, 1, 1, 1, 1, 1, 1, 1, 1, 1, 1, 1, 1, 1, 1, 1, 1, 1, 1, 1, 1, 1, 1, 1, 1, 1, 1, 1, 1, 1, 1, 1, 1, 1, 1, 1, 1, 1, 1, 1, 1, 1, 1, 1, 1, 1, 1, 1, 1, 1, 1, 1, 1, 1, 1, 1, 1, 1, 1, 1, 1, 1, 1, 1, 1, 1, 1, 1, 1, 1, 1, 1, 1, 1, 1, 1, 1, 1, 1, 1, 1, 1, 1, 1, 1, 1, 1, 1, 1, 1, 1, 1, 1, 1, 1, 1, 1, 1, 1, 1, 1, 1, 1, 1, 1, 1, 1, 1, 1, 1, 1, 1, 1, 1, 1, 1, 1, 1, 1, 1, 1, 1, 1, 1, 1, 1, 1, 1, 1, 1, 1, 1, 1, 1, 1, 1, 1, 1, 1, 1, 1, 1, 1, 1, 1, 1, 1, 1, 1, 1, 1, 1, 1, 1, 1, 1, 1, 1, 1, 1, 1, 1, 1, 1, 1, 1, 1, 1, 1, 1, 1, 1, 1, 1, 1, 1, 1, 1, 1, 1, 1, 1, 1, 1, 1, 1, 1, 1, 1, 1, 1, 1, 1, 1, 1, 1, 1, 1, 1, 1, 1, 1, 1, 1, 1, 1, 1, 1, 1, 1, 1, 1, 1])
me_sphere.materials.append(mat_pervane)
me_sphere.use_remesh_preserve_volume = False
me_sphere.use_remesh_preserve_attributes = False
me_sphere.use_mirror_vertex_groups = False
me_sphere.update()

# ---- objects
ob_point = bpy.data.objects.new('Point', light_point_001)
ob_sun = bpy.data.objects.new('Sun', light_sun)
ob_duvar = bpy.data.objects.new('duvar', me_cube)
ob_yuva = bpy.data.objects.new('yuva', me_cube_005)
ob_pervane = bpy.data.objects.new('pervane', me_sphere)
ob_camera = bpy.data.objects.new('Camera', cam_camera)

# ---- transforms, parenting, visibility, modifiers, constraints
ob_point.location = (9.364, -0.1042, 3.172)
ob_point.lineart.crease_threshold = 0.0
ob_sun.location = (0.02703, 0.02311, 10.05)
ob_sun.lineart.crease_threshold = 0.0
ob_duvar.location = (0.0, 0.0, 0.9741)
ob_duvar.scale = (5.0, 5.0, 1.0)
ob_duvar.lineart.crease_threshold = 0.0
ob_yuva.location = (0.0, 0.0, 0.05132)
ob_yuva.scale = (3.0, 0.1, 0.05)
ob_yuva.lineart.crease_threshold = 0.0
ob_pervane.location = (0.0, 0.0, 1.225)
ob_pervane.scale = (0.4, 0.4, 1.0)
ob_pervane.lineart.crease_threshold = 0.0
ob_camera.location = (7.672, 0.02542, 7.204)
ob_camera.rotation_euler = (0.7854, 0.0, 1.571)
ob_camera.lock_rotations_4d = False
ob_camera.empty_display_type = 'ARROWS'
ob_camera.color = (0.0, 0.0, 0.0, 0.0)
ob_camera.display_type = 'WIRE'
ob_camera.lineart.crease_threshold = 0.0

# ---- collection membership
col_collection_1.objects.link(ob_point)
col_collection_1.objects.link(ob_sun)
col_collection_1.objects.link(ob_duvar)
col_collection_1.objects.link(ob_yuva)
col_collection_1.objects.link(ob_pervane)
col_collection_1.objects.link(ob_camera)

# ---- scene / render settings (as saved in the file)
scene.camera = ob_camera
scene.frame_start = 1; scene.frame_end = 250; scene.frame_set(1)
scene.render.engine = 'BLENDER_EEVEE_NEXT'
scene.render.image_settings.color_mode = 'RGB'
scene.render.image_settings.compression = 90
scene.render.resolution_percentage = 50
scene.render.dither_intensity = 0.0
scene.render.bake_margin = 2
scene.cycles.use_denoising = False
scene.cycles.samples = 10
scene.cycles.sampling_pattern = 'TABULATED_SOBOL'
scene.cycles.light_sampling_threshold = 0.0
scene.cycles.use_adaptive_sampling = False
scene.cycles.use_light_tree = False
scene.cycles.blur_glossy = 0.0
scene.cycles.volume_bounces = 1
scene.cycles.pixel_filter_type = 'GAUSSIAN'
scene.cycles.sample_clamp_indirect = 0.0
scene.view_settings.view_transform = 'Standard'
bpy.context.view_layer.update()
